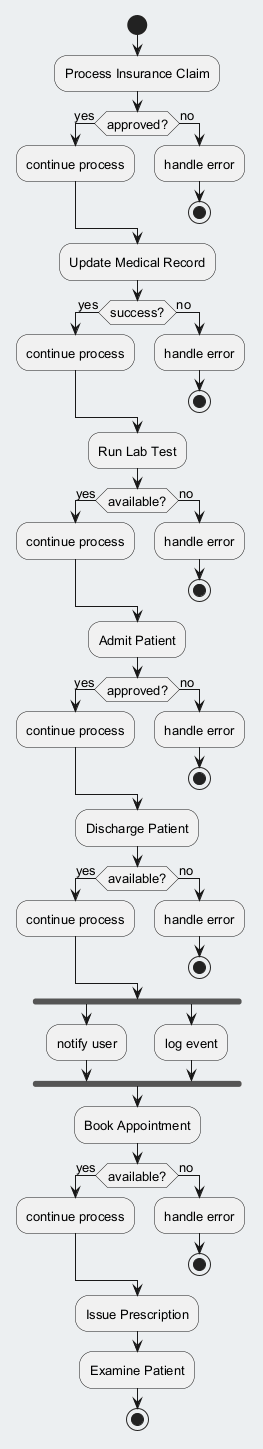

The diagram above was rendered by PlantUML. Its source (embedded in the PNG):
@startuml
skinparam backgroundColor #ECEFF1
skinparam classBackgroundColor #FFFFFF
skinparam classBorderColor #455A64
skinparam defaultFontSize 13
start
:Process Insurance Claim;
if (approved?) then (yes)
:continue process;
else (no)
:handle error;
stop
endif
:Update Medical Record;
if (success?) then (yes)
:continue process;
else (no)
:handle error;
stop
endif
:Run Lab Test;
if (available?) then (yes)
:continue process;
else (no)
:handle error;
stop
endif
:Admit Patient;
if (approved?) then (yes)
:continue process;
else (no)
:handle error;
stop
endif
:Discharge Patient;
if (available?) then (yes)
:continue process;
else (no)
:handle error;
stop
endif
fork
:notify user;
fork again
:log event;
end fork
:Book Appointment;
if (available?) then (yes)
:continue process;
else (no)
:handle error;
stop
endif
:Issue Prescription;
:Examine Patient;
stop
@enduml